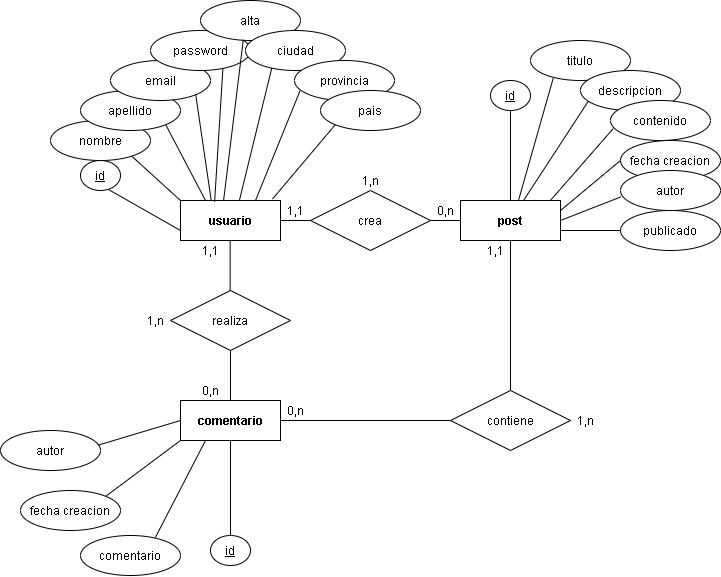

The diagram above was exported from draw.io. Its source (the exported page's mxGraphModel, read from the mxfile embedded in the PNG):
<mxGraphModel dx="981" dy="567" grid="1" gridSize="10" guides="1" tooltips="1" connect="1" arrows="1" fold="1" page="1" pageScale="1" pageWidth="827" pageHeight="1169" math="0" shadow="0">
  <root>
    <mxCell id="WIyWlLk6GJQsqaUBKTNV-0" />
    <mxCell id="WIyWlLk6GJQsqaUBKTNV-1" parent="WIyWlLk6GJQsqaUBKTNV-0" />
    <mxCell id="0NrYu4RL_CG7FyWXpazV-0" value="usuario" style="whiteSpace=wrap;html=1;align=center;fontStyle=1" vertex="1" parent="WIyWlLk6GJQsqaUBKTNV-1">
      <mxGeometry x="250" y="220" width="100" height="40" as="geometry" />
    </mxCell>
    <mxCell id="0NrYu4RL_CG7FyWXpazV-1" value="post" style="whiteSpace=wrap;html=1;align=center;fontStyle=1" vertex="1" parent="WIyWlLk6GJQsqaUBKTNV-1">
      <mxGeometry x="530" y="220" width="100" height="40" as="geometry" />
    </mxCell>
    <mxCell id="0NrYu4RL_CG7FyWXpazV-2" value="comentario" style="whiteSpace=wrap;html=1;align=center;fontStyle=1" vertex="1" parent="WIyWlLk6GJQsqaUBKTNV-1">
      <mxGeometry x="250" y="420" width="100" height="40" as="geometry" />
    </mxCell>
    <mxCell id="0NrYu4RL_CG7FyWXpazV-3" value="crea" style="shape=rhombus;perimeter=rhombusPerimeter;whiteSpace=wrap;html=1;align=center;" vertex="1" parent="WIyWlLk6GJQsqaUBKTNV-1">
      <mxGeometry x="380" y="210" width="120" height="60" as="geometry" />
    </mxCell>
    <mxCell id="0NrYu4RL_CG7FyWXpazV-4" value="contiene" style="shape=rhombus;perimeter=rhombusPerimeter;whiteSpace=wrap;html=1;align=center;" vertex="1" parent="WIyWlLk6GJQsqaUBKTNV-1">
      <mxGeometry x="520" y="410" width="120" height="60" as="geometry" />
    </mxCell>
    <mxCell id="0NrYu4RL_CG7FyWXpazV-5" value="realiza" style="shape=rhombus;perimeter=rhombusPerimeter;whiteSpace=wrap;html=1;align=center;" vertex="1" parent="WIyWlLk6GJQsqaUBKTNV-1">
      <mxGeometry x="240" y="310" width="120" height="60" as="geometry" />
    </mxCell>
    <mxCell id="0NrYu4RL_CG7FyWXpazV-6" value="" style="endArrow=none;html=1;rounded=0;exitX=1;exitY=0.5;exitDx=0;exitDy=0;entryX=0;entryY=0.5;entryDx=0;entryDy=0;" edge="1" parent="WIyWlLk6GJQsqaUBKTNV-1" source="0NrYu4RL_CG7FyWXpazV-0" target="0NrYu4RL_CG7FyWXpazV-3">
      <mxGeometry relative="1" as="geometry">
        <mxPoint x="380" y="360" as="sourcePoint" />
        <mxPoint x="540" y="360" as="targetPoint" />
      </mxGeometry>
    </mxCell>
    <mxCell id="0NrYu4RL_CG7FyWXpazV-7" value="" style="endArrow=none;html=1;rounded=0;exitX=1;exitY=0.5;exitDx=0;exitDy=0;entryX=0;entryY=0.5;entryDx=0;entryDy=0;" edge="1" parent="WIyWlLk6GJQsqaUBKTNV-1" source="0NrYu4RL_CG7FyWXpazV-3" target="0NrYu4RL_CG7FyWXpazV-1">
      <mxGeometry relative="1" as="geometry">
        <mxPoint x="360" y="250" as="sourcePoint" />
        <mxPoint x="526" y="239" as="targetPoint" />
      </mxGeometry>
    </mxCell>
    <mxCell id="0NrYu4RL_CG7FyWXpazV-9" value="" style="endArrow=none;html=1;rounded=0;exitX=0.5;exitY=1;exitDx=0;exitDy=0;entryX=0.5;entryY=0;entryDx=0;entryDy=0;" edge="1" parent="WIyWlLk6GJQsqaUBKTNV-1" source="0NrYu4RL_CG7FyWXpazV-1" target="0NrYu4RL_CG7FyWXpazV-4">
      <mxGeometry relative="1" as="geometry">
        <mxPoint x="370" y="360" as="sourcePoint" />
        <mxPoint x="530" y="360" as="targetPoint" />
      </mxGeometry>
    </mxCell>
    <mxCell id="0NrYu4RL_CG7FyWXpazV-10" value="" style="endArrow=none;html=1;rounded=0;entryX=0;entryY=0.5;entryDx=0;entryDy=0;exitX=1;exitY=0.5;exitDx=0;exitDy=0;" edge="1" parent="WIyWlLk6GJQsqaUBKTNV-1" source="0NrYu4RL_CG7FyWXpazV-2" target="0NrYu4RL_CG7FyWXpazV-4">
      <mxGeometry relative="1" as="geometry">
        <mxPoint x="370" y="360" as="sourcePoint" />
        <mxPoint x="530" y="360" as="targetPoint" />
      </mxGeometry>
    </mxCell>
    <mxCell id="0NrYu4RL_CG7FyWXpazV-11" value="" style="endArrow=none;html=1;rounded=0;exitX=0.5;exitY=1;exitDx=0;exitDy=0;entryX=0.5;entryY=0;entryDx=0;entryDy=0;" edge="1" parent="WIyWlLk6GJQsqaUBKTNV-1" source="0NrYu4RL_CG7FyWXpazV-5" target="0NrYu4RL_CG7FyWXpazV-2">
      <mxGeometry relative="1" as="geometry">
        <mxPoint x="370" y="360" as="sourcePoint" />
        <mxPoint x="530" y="360" as="targetPoint" />
      </mxGeometry>
    </mxCell>
    <mxCell id="0NrYu4RL_CG7FyWXpazV-12" value="" style="endArrow=none;html=1;rounded=0;exitX=0.5;exitY=1;exitDx=0;exitDy=0;entryX=0.5;entryY=0;entryDx=0;entryDy=0;" edge="1" parent="WIyWlLk6GJQsqaUBKTNV-1">
      <mxGeometry relative="1" as="geometry">
        <mxPoint x="299.66" y="260.0000000000001" as="sourcePoint" />
        <mxPoint x="299.66" y="310.0000000000001" as="targetPoint" />
      </mxGeometry>
    </mxCell>
    <mxCell id="0NrYu4RL_CG7FyWXpazV-13" value="1,1" style="text;html=1;align=center;verticalAlign=middle;resizable=0;points=[];autosize=1;" vertex="1" parent="WIyWlLk6GJQsqaUBKTNV-1">
      <mxGeometry x="350" y="220" width="30" height="20" as="geometry" />
    </mxCell>
    <mxCell id="0NrYu4RL_CG7FyWXpazV-14" value="0,n" style="text;html=1;align=center;verticalAlign=middle;resizable=0;points=[];autosize=1;" vertex="1" parent="WIyWlLk6GJQsqaUBKTNV-1">
      <mxGeometry x="500" y="220" width="30" height="20" as="geometry" />
    </mxCell>
    <mxCell id="0NrYu4RL_CG7FyWXpazV-15" value="0,n" style="text;html=1;align=center;verticalAlign=middle;resizable=0;points=[];autosize=1;" vertex="1" parent="WIyWlLk6GJQsqaUBKTNV-1">
      <mxGeometry x="350" y="420" width="30" height="20" as="geometry" />
    </mxCell>
    <mxCell id="0NrYu4RL_CG7FyWXpazV-16" value="1,1" style="text;html=1;align=center;verticalAlign=middle;resizable=0;points=[];autosize=1;" vertex="1" parent="WIyWlLk6GJQsqaUBKTNV-1">
      <mxGeometry x="550" y="260" width="30" height="20" as="geometry" />
    </mxCell>
    <mxCell id="0NrYu4RL_CG7FyWXpazV-17" value="0,n" style="text;html=1;align=center;verticalAlign=middle;resizable=0;points=[];autosize=1;" vertex="1" parent="WIyWlLk6GJQsqaUBKTNV-1">
      <mxGeometry x="265" y="400" width="30" height="20" as="geometry" />
    </mxCell>
    <mxCell id="0NrYu4RL_CG7FyWXpazV-18" value="1,1" style="text;html=1;align=center;verticalAlign=middle;resizable=0;points=[];autosize=1;" vertex="1" parent="WIyWlLk6GJQsqaUBKTNV-1">
      <mxGeometry x="265" y="260" width="30" height="20" as="geometry" />
    </mxCell>
    <mxCell id="0NrYu4RL_CG7FyWXpazV-20" value="1,n" style="text;html=1;align=center;verticalAlign=middle;resizable=0;points=[];autosize=1;" vertex="1" parent="WIyWlLk6GJQsqaUBKTNV-1">
      <mxGeometry x="425" y="190" width="30" height="20" as="geometry" />
    </mxCell>
    <mxCell id="0NrYu4RL_CG7FyWXpazV-21" value="1,n" style="text;html=1;align=center;verticalAlign=middle;resizable=0;points=[];autosize=1;" vertex="1" parent="WIyWlLk6GJQsqaUBKTNV-1">
      <mxGeometry x="640" y="430" width="30" height="20" as="geometry" />
    </mxCell>
    <mxCell id="0NrYu4RL_CG7FyWXpazV-22" value="1,n" style="text;html=1;align=center;verticalAlign=middle;resizable=0;points=[];autosize=1;" vertex="1" parent="WIyWlLk6GJQsqaUBKTNV-1">
      <mxGeometry x="210" y="330" width="30" height="20" as="geometry" />
    </mxCell>
    <mxCell id="0NrYu4RL_CG7FyWXpazV-23" value="id" style="ellipse;whiteSpace=wrap;html=1;align=center;fontStyle=4;" vertex="1" parent="WIyWlLk6GJQsqaUBKTNV-1">
      <mxGeometry x="150" y="180" width="40" height="30" as="geometry" />
    </mxCell>
    <mxCell id="0NrYu4RL_CG7FyWXpazV-24" value="id" style="ellipse;whiteSpace=wrap;html=1;align=center;fontStyle=4;" vertex="1" parent="WIyWlLk6GJQsqaUBKTNV-1">
      <mxGeometry x="560" y="100" width="40" height="30" as="geometry" />
    </mxCell>
    <mxCell id="0NrYu4RL_CG7FyWXpazV-25" value="id" style="ellipse;whiteSpace=wrap;html=1;align=center;fontStyle=4;" vertex="1" parent="WIyWlLk6GJQsqaUBKTNV-1">
      <mxGeometry x="280" y="555" width="40" height="30" as="geometry" />
    </mxCell>
    <mxCell id="0NrYu4RL_CG7FyWXpazV-26" value="" style="endArrow=none;html=1;rounded=0;exitX=0.706;exitY=0.972;exitDx=0;exitDy=0;exitPerimeter=0;entryX=0;entryY=0.75;entryDx=0;entryDy=0;" edge="1" parent="WIyWlLk6GJQsqaUBKTNV-1" source="0NrYu4RL_CG7FyWXpazV-23" target="0NrYu4RL_CG7FyWXpazV-0">
      <mxGeometry relative="1" as="geometry">
        <mxPoint x="370" y="360" as="sourcePoint" />
        <mxPoint x="530" y="360" as="targetPoint" />
      </mxGeometry>
    </mxCell>
    <mxCell id="0NrYu4RL_CG7FyWXpazV-27" value="nombre" style="ellipse;whiteSpace=wrap;html=1;align=center;" vertex="1" parent="WIyWlLk6GJQsqaUBKTNV-1">
      <mxGeometry x="120" y="140" width="100" height="40" as="geometry" />
    </mxCell>
    <mxCell id="0NrYu4RL_CG7FyWXpazV-28" value="apellido" style="ellipse;whiteSpace=wrap;html=1;align=center;" vertex="1" parent="WIyWlLk6GJQsqaUBKTNV-1">
      <mxGeometry x="150" y="110" width="100" height="40" as="geometry" />
    </mxCell>
    <mxCell id="0NrYu4RL_CG7FyWXpazV-29" value="email" style="ellipse;whiteSpace=wrap;html=1;align=center;" vertex="1" parent="WIyWlLk6GJQsqaUBKTNV-1">
      <mxGeometry x="180" y="80" width="100" height="40" as="geometry" />
    </mxCell>
    <mxCell id="0NrYu4RL_CG7FyWXpazV-32" value="password" style="ellipse;whiteSpace=wrap;html=1;align=center;" vertex="1" parent="WIyWlLk6GJQsqaUBKTNV-1">
      <mxGeometry x="220" y="50" width="100" height="40" as="geometry" />
    </mxCell>
    <mxCell id="0NrYu4RL_CG7FyWXpazV-33" value="alta" style="ellipse;whiteSpace=wrap;html=1;align=center;" vertex="1" parent="WIyWlLk6GJQsqaUBKTNV-1">
      <mxGeometry x="270" y="20" width="100" height="40" as="geometry" />
    </mxCell>
    <mxCell id="0NrYu4RL_CG7FyWXpazV-34" value="ciudad" style="ellipse;whiteSpace=wrap;html=1;align=center;" vertex="1" parent="WIyWlLk6GJQsqaUBKTNV-1">
      <mxGeometry x="315" y="50" width="100" height="40" as="geometry" />
    </mxCell>
    <mxCell id="0NrYu4RL_CG7FyWXpazV-35" value="provincia&lt;span style=&quot;color: rgba(0 , 0 , 0 , 0) ; font-family: monospace ; font-size: 0px&quot;&gt;%3CmxGraphModel%3E%3Croot%3E%3CmxCell%20id%3D%220%22%2F%3E%3CmxCell%20id%3D%221%22%20parent%3D%220%22%2F%3E%3CmxCell%20id%3D%222%22%20value%3D%22nombre%22%20style%3D%22ellipse%3BwhiteSpace%3Dwrap%3Bhtml%3D1%3Balign%3Dcenter%3B%22%20vertex%3D%221%22%20parent%3D%221%22%3E%3CmxGeometry%20x%3D%22180%22%20y%3D%22110%22%20width%3D%22100%22%20height%3D%2240%22%20as%3D%22geometry%22%2F%3E%3C%2FmxCell%3E%3C%2Froot%3E%3C%2FmxGraphModel%3E&lt;/span&gt;" style="ellipse;whiteSpace=wrap;html=1;align=center;" vertex="1" parent="WIyWlLk6GJQsqaUBKTNV-1">
      <mxGeometry x="364" y="80" width="100" height="40" as="geometry" />
    </mxCell>
    <mxCell id="0NrYu4RL_CG7FyWXpazV-36" value="pais" style="ellipse;whiteSpace=wrap;html=1;align=center;" vertex="1" parent="WIyWlLk6GJQsqaUBKTNV-1">
      <mxGeometry x="390" y="110" width="100" height="40" as="geometry" />
    </mxCell>
    <mxCell id="0NrYu4RL_CG7FyWXpazV-37" value="" style="endArrow=none;html=1;rounded=0;exitX=0.813;exitY=0.893;exitDx=0;exitDy=0;exitPerimeter=0;entryX=0;entryY=0;entryDx=0;entryDy=0;" edge="1" parent="WIyWlLk6GJQsqaUBKTNV-1" source="0NrYu4RL_CG7FyWXpazV-27" target="0NrYu4RL_CG7FyWXpazV-0">
      <mxGeometry relative="1" as="geometry">
        <mxPoint x="370" y="290" as="sourcePoint" />
        <mxPoint x="263" y="217" as="targetPoint" />
      </mxGeometry>
    </mxCell>
    <mxCell id="0NrYu4RL_CG7FyWXpazV-39" value="" style="endArrow=none;html=1;rounded=0;exitX=1;exitY=1;exitDx=0;exitDy=0;entryX=0.25;entryY=0;entryDx=0;entryDy=0;" edge="1" parent="WIyWlLk6GJQsqaUBKTNV-1" source="0NrYu4RL_CG7FyWXpazV-28" target="0NrYu4RL_CG7FyWXpazV-0">
      <mxGeometry relative="1" as="geometry">
        <mxPoint x="370" y="290" as="sourcePoint" />
        <mxPoint x="530" y="290" as="targetPoint" />
      </mxGeometry>
    </mxCell>
    <mxCell id="0NrYu4RL_CG7FyWXpazV-40" value="" style="endArrow=none;html=1;rounded=0;entryX=0.307;entryY=-0.003;entryDx=0;entryDy=0;exitX=1;exitY=1;exitDx=0;exitDy=0;entryPerimeter=0;" edge="1" parent="WIyWlLk6GJQsqaUBKTNV-1" source="0NrYu4RL_CG7FyWXpazV-29" target="0NrYu4RL_CG7FyWXpazV-0">
      <mxGeometry relative="1" as="geometry">
        <mxPoint x="370" y="290" as="sourcePoint" />
        <mxPoint x="530" y="290" as="targetPoint" />
      </mxGeometry>
    </mxCell>
    <mxCell id="0NrYu4RL_CG7FyWXpazV-41" value="" style="endArrow=none;html=1;rounded=0;exitX=0.724;exitY=0.953;exitDx=0;exitDy=0;exitPerimeter=0;entryX=0.341;entryY=0.031;entryDx=0;entryDy=0;entryPerimeter=0;" edge="1" parent="WIyWlLk6GJQsqaUBKTNV-1" source="0NrYu4RL_CG7FyWXpazV-32" target="0NrYu4RL_CG7FyWXpazV-0">
      <mxGeometry relative="1" as="geometry">
        <mxPoint x="370" y="290" as="sourcePoint" />
        <mxPoint x="530" y="290" as="targetPoint" />
      </mxGeometry>
    </mxCell>
    <mxCell id="0NrYu4RL_CG7FyWXpazV-42" value="" style="endArrow=none;html=1;rounded=0;exitX=0.428;exitY=0.98;exitDx=0;exitDy=0;entryX=0.431;entryY=-0.003;entryDx=0;entryDy=0;entryPerimeter=0;exitPerimeter=0;" edge="1" parent="WIyWlLk6GJQsqaUBKTNV-1" source="0NrYu4RL_CG7FyWXpazV-33" target="0NrYu4RL_CG7FyWXpazV-0">
      <mxGeometry relative="1" as="geometry">
        <mxPoint x="370" y="290" as="sourcePoint" />
        <mxPoint x="530" y="290" as="targetPoint" />
      </mxGeometry>
    </mxCell>
    <mxCell id="0NrYu4RL_CG7FyWXpazV-43" value="" style="endArrow=none;html=1;rounded=0;exitX=0.263;exitY=0.936;exitDx=0;exitDy=0;exitPerimeter=0;entryX=0.589;entryY=-0.003;entryDx=0;entryDy=0;entryPerimeter=0;" edge="1" parent="WIyWlLk6GJQsqaUBKTNV-1" source="0NrYu4RL_CG7FyWXpazV-34" target="0NrYu4RL_CG7FyWXpazV-0">
      <mxGeometry relative="1" as="geometry">
        <mxPoint x="370" y="290" as="sourcePoint" />
        <mxPoint x="530" y="290" as="targetPoint" />
      </mxGeometry>
    </mxCell>
    <mxCell id="0NrYu4RL_CG7FyWXpazV-44" value="" style="endArrow=none;html=1;rounded=0;exitX=0.056;exitY=0.755;exitDx=0;exitDy=0;exitPerimeter=0;entryX=0.75;entryY=0;entryDx=0;entryDy=0;" edge="1" parent="WIyWlLk6GJQsqaUBKTNV-1" source="0NrYu4RL_CG7FyWXpazV-35" target="0NrYu4RL_CG7FyWXpazV-0">
      <mxGeometry relative="1" as="geometry">
        <mxPoint x="370" y="290" as="sourcePoint" />
        <mxPoint x="530" y="290" as="targetPoint" />
      </mxGeometry>
    </mxCell>
    <mxCell id="0NrYu4RL_CG7FyWXpazV-45" value="" style="endArrow=none;html=1;rounded=0;exitX=0;exitY=1;exitDx=0;exitDy=0;entryX=0.92;entryY=-0.038;entryDx=0;entryDy=0;entryPerimeter=0;" edge="1" parent="WIyWlLk6GJQsqaUBKTNV-1" source="0NrYu4RL_CG7FyWXpazV-36" target="0NrYu4RL_CG7FyWXpazV-0">
      <mxGeometry relative="1" as="geometry">
        <mxPoint x="370" y="290" as="sourcePoint" />
        <mxPoint x="530" y="290" as="targetPoint" />
      </mxGeometry>
    </mxCell>
    <mxCell id="0NrYu4RL_CG7FyWXpazV-46" value="" style="endArrow=none;html=1;rounded=0;exitX=0.5;exitY=1;exitDx=0;exitDy=0;entryX=0.5;entryY=0;entryDx=0;entryDy=0;" edge="1" parent="WIyWlLk6GJQsqaUBKTNV-1" source="0NrYu4RL_CG7FyWXpazV-24" target="0NrYu4RL_CG7FyWXpazV-1">
      <mxGeometry relative="1" as="geometry">
        <mxPoint x="370" y="290" as="sourcePoint" />
        <mxPoint x="530" y="290" as="targetPoint" />
      </mxGeometry>
    </mxCell>
    <mxCell id="0NrYu4RL_CG7FyWXpazV-47" value="titulo" style="ellipse;whiteSpace=wrap;html=1;align=center;" vertex="1" parent="WIyWlLk6GJQsqaUBKTNV-1">
      <mxGeometry x="600" y="60" width="100" height="40" as="geometry" />
    </mxCell>
    <mxCell id="0NrYu4RL_CG7FyWXpazV-48" value="descripcion&lt;span style=&quot;color: rgba(0 , 0 , 0 , 0) ; font-family: monospace ; font-size: 0px&quot;&gt;%3CmxGraphModel%3E%3Croot%3E%3CmxCell%20id%3D%220%22%2F%3E%3CmxCell%20id%3D%221%22%20parent%3D%220%22%2F%3E%3CmxCell%20id%3D%222%22%20value%3D%22titulo%22%20style%3D%22ellipse%3BwhiteSpace%3Dwrap%3Bhtml%3D1%3Balign%3Dcenter%3B%22%20vertex%3D%221%22%20parent%3D%221%22%3E%3CmxGeometry%20x%3D%22630%22%20y%3D%2280%22%20width%3D%22100%22%20height%3D%2240%22%20as%3D%22geometry%22%2F%3E%3C%2FmxCell%3E%3C%2Froot%3E%3C%2FmxGraphModel%3E&lt;/span&gt;" style="ellipse;whiteSpace=wrap;html=1;align=center;" vertex="1" parent="WIyWlLk6GJQsqaUBKTNV-1">
      <mxGeometry x="650" y="90" width="100" height="40" as="geometry" />
    </mxCell>
    <mxCell id="0NrYu4RL_CG7FyWXpazV-49" value="contenido" style="ellipse;whiteSpace=wrap;html=1;align=center;" vertex="1" parent="WIyWlLk6GJQsqaUBKTNV-1">
      <mxGeometry x="680" y="120" width="100" height="40" as="geometry" />
    </mxCell>
    <mxCell id="0NrYu4RL_CG7FyWXpazV-50" value="fecha creacion" style="ellipse;whiteSpace=wrap;html=1;align=center;" vertex="1" parent="WIyWlLk6GJQsqaUBKTNV-1">
      <mxGeometry x="690" y="160" width="100" height="40" as="geometry" />
    </mxCell>
    <mxCell id="0NrYu4RL_CG7FyWXpazV-51" value="autor" style="ellipse;whiteSpace=wrap;html=1;align=center;" vertex="1" parent="WIyWlLk6GJQsqaUBKTNV-1">
      <mxGeometry x="690" y="190" width="100" height="40" as="geometry" />
    </mxCell>
    <mxCell id="0NrYu4RL_CG7FyWXpazV-52" value="publicado" style="ellipse;whiteSpace=wrap;html=1;align=center;" vertex="1" parent="WIyWlLk6GJQsqaUBKTNV-1">
      <mxGeometry x="690" y="230" width="100" height="40" as="geometry" />
    </mxCell>
    <mxCell id="0NrYu4RL_CG7FyWXpazV-53" value="" style="endArrow=none;html=1;rounded=0;entryX=0.227;entryY=0.945;entryDx=0;entryDy=0;entryPerimeter=0;exitX=0.582;exitY=-0.021;exitDx=0;exitDy=0;exitPerimeter=0;" edge="1" parent="WIyWlLk6GJQsqaUBKTNV-1" source="0NrYu4RL_CG7FyWXpazV-1" target="0NrYu4RL_CG7FyWXpazV-47">
      <mxGeometry relative="1" as="geometry">
        <mxPoint x="520" y="270" as="sourcePoint" />
        <mxPoint x="680" y="270" as="targetPoint" />
      </mxGeometry>
    </mxCell>
    <mxCell id="0NrYu4RL_CG7FyWXpazV-54" value="" style="endArrow=none;html=1;rounded=0;entryX=0.079;entryY=0.764;entryDx=0;entryDy=0;entryPerimeter=0;" edge="1" parent="WIyWlLk6GJQsqaUBKTNV-1" source="0NrYu4RL_CG7FyWXpazV-1" target="0NrYu4RL_CG7FyWXpazV-48">
      <mxGeometry relative="1" as="geometry">
        <mxPoint x="600" y="218" as="sourcePoint" />
        <mxPoint x="680" y="270" as="targetPoint" />
      </mxGeometry>
    </mxCell>
    <mxCell id="0NrYu4RL_CG7FyWXpazV-55" value="" style="endArrow=none;html=1;rounded=0;entryX=0.027;entryY=0.703;entryDx=0;entryDy=0;entryPerimeter=0;exitX=0.9;exitY=-0.003;exitDx=0;exitDy=0;exitPerimeter=0;" edge="1" parent="WIyWlLk6GJQsqaUBKTNV-1" source="0NrYu4RL_CG7FyWXpazV-1" target="0NrYu4RL_CG7FyWXpazV-49">
      <mxGeometry relative="1" as="geometry">
        <mxPoint x="520" y="270" as="sourcePoint" />
        <mxPoint x="680" y="270" as="targetPoint" />
      </mxGeometry>
    </mxCell>
    <mxCell id="0NrYu4RL_CG7FyWXpazV-56" value="" style="endArrow=none;html=1;rounded=0;entryX=0;entryY=0.5;entryDx=0;entryDy=0;exitX=1;exitY=0.25;exitDx=0;exitDy=0;" edge="1" parent="WIyWlLk6GJQsqaUBKTNV-1" source="0NrYu4RL_CG7FyWXpazV-1" target="0NrYu4RL_CG7FyWXpazV-50">
      <mxGeometry relative="1" as="geometry">
        <mxPoint x="520" y="270" as="sourcePoint" />
        <mxPoint x="680" y="270" as="targetPoint" />
      </mxGeometry>
    </mxCell>
    <mxCell id="0NrYu4RL_CG7FyWXpazV-57" value="" style="endArrow=none;html=1;rounded=0;entryX=0.003;entryY=0.66;entryDx=0;entryDy=0;entryPerimeter=0;exitX=1;exitY=0.5;exitDx=0;exitDy=0;" edge="1" parent="WIyWlLk6GJQsqaUBKTNV-1" source="0NrYu4RL_CG7FyWXpazV-1" target="0NrYu4RL_CG7FyWXpazV-51">
      <mxGeometry relative="1" as="geometry">
        <mxPoint x="520" y="270" as="sourcePoint" />
        <mxPoint x="680" y="270" as="targetPoint" />
      </mxGeometry>
    </mxCell>
    <mxCell id="0NrYu4RL_CG7FyWXpazV-58" value="" style="endArrow=none;html=1;rounded=0;entryX=0;entryY=0.5;entryDx=0;entryDy=0;exitX=1;exitY=0.75;exitDx=0;exitDy=0;" edge="1" parent="WIyWlLk6GJQsqaUBKTNV-1" source="0NrYu4RL_CG7FyWXpazV-1" target="0NrYu4RL_CG7FyWXpazV-52">
      <mxGeometry relative="1" as="geometry">
        <mxPoint x="520" y="270" as="sourcePoint" />
        <mxPoint x="680" y="270" as="targetPoint" />
      </mxGeometry>
    </mxCell>
    <mxCell id="0NrYu4RL_CG7FyWXpazV-59" value="" style="endArrow=none;html=1;rounded=0;exitX=0.5;exitY=1;exitDx=0;exitDy=0;entryX=0.5;entryY=0;entryDx=0;entryDy=0;" edge="1" parent="WIyWlLk6GJQsqaUBKTNV-1" source="0NrYu4RL_CG7FyWXpazV-2" target="0NrYu4RL_CG7FyWXpazV-25">
      <mxGeometry relative="1" as="geometry">
        <mxPoint x="340" y="410" as="sourcePoint" />
        <mxPoint x="500" y="410" as="targetPoint" />
      </mxGeometry>
    </mxCell>
    <mxCell id="0NrYu4RL_CG7FyWXpazV-60" value="autor" style="ellipse;whiteSpace=wrap;html=1;align=center;" vertex="1" parent="WIyWlLk6GJQsqaUBKTNV-1">
      <mxGeometry x="70" y="450" width="100" height="40" as="geometry" />
    </mxCell>
    <mxCell id="0NrYu4RL_CG7FyWXpazV-61" value="fecha creacion" style="ellipse;whiteSpace=wrap;html=1;align=center;" vertex="1" parent="WIyWlLk6GJQsqaUBKTNV-1">
      <mxGeometry x="90" y="510" width="100" height="40" as="geometry" />
    </mxCell>
    <mxCell id="0NrYu4RL_CG7FyWXpazV-62" value="comentario" style="ellipse;whiteSpace=wrap;html=1;align=center;" vertex="1" parent="WIyWlLk6GJQsqaUBKTNV-1">
      <mxGeometry x="150" y="555" width="100" height="40" as="geometry" />
    </mxCell>
    <mxCell id="0NrYu4RL_CG7FyWXpazV-63" value="" style="endArrow=none;html=1;rounded=0;exitX=0.976;exitY=0.367;exitDx=0;exitDy=0;exitPerimeter=0;entryX=0;entryY=0.5;entryDx=0;entryDy=0;" edge="1" parent="WIyWlLk6GJQsqaUBKTNV-1" source="0NrYu4RL_CG7FyWXpazV-60" target="0NrYu4RL_CG7FyWXpazV-2">
      <mxGeometry relative="1" as="geometry">
        <mxPoint x="340" y="410" as="sourcePoint" />
        <mxPoint x="500" y="410" as="targetPoint" />
      </mxGeometry>
    </mxCell>
    <mxCell id="0NrYu4RL_CG7FyWXpazV-64" value="" style="endArrow=none;html=1;rounded=0;exitX=1;exitY=0;exitDx=0;exitDy=0;entryX=0;entryY=1;entryDx=0;entryDy=0;" edge="1" parent="WIyWlLk6GJQsqaUBKTNV-1" source="0NrYu4RL_CG7FyWXpazV-61" target="0NrYu4RL_CG7FyWXpazV-2">
      <mxGeometry relative="1" as="geometry">
        <mxPoint x="340" y="410" as="sourcePoint" />
        <mxPoint x="500" y="410" as="targetPoint" />
      </mxGeometry>
    </mxCell>
    <mxCell id="0NrYu4RL_CG7FyWXpazV-65" value="" style="endArrow=none;html=1;rounded=0;exitX=0.748;exitY=0.053;exitDx=0;exitDy=0;exitPerimeter=0;entryX=0.25;entryY=1;entryDx=0;entryDy=0;" edge="1" parent="WIyWlLk6GJQsqaUBKTNV-1" source="0NrYu4RL_CG7FyWXpazV-62" target="0NrYu4RL_CG7FyWXpazV-2">
      <mxGeometry relative="1" as="geometry">
        <mxPoint x="340" y="410" as="sourcePoint" />
        <mxPoint x="500" y="410" as="targetPoint" />
      </mxGeometry>
    </mxCell>
  </root>
</mxGraphModel>